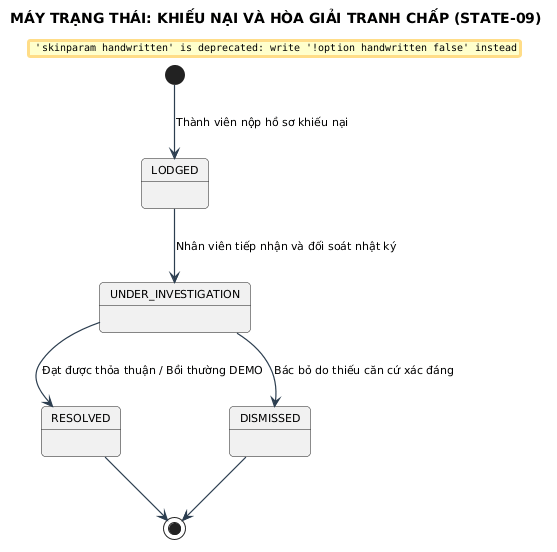

The diagram above was rendered by PlantUML. Its source (embedded in the PNG):
@startuml
title MÁY TRẠNG THÁI: KHIẾU NẠI VÀ HÒA GIẢI TRANH CHẤP (STATE-09)

skinparam backgroundColor #FFFFFF
skinparam defaultFontName "Segoe UI"
skinparam defaultFontSize 11
skinparam roundCorner 8
skinparam shadowing false
skinparam handwritten false
skinparam ArrowColor #2C3E50
skinparam ArrowThickness 1.2


[*] --> LODGED : Thành viên nộp hồ sơ khiếu nại

LODGED --> UNDER_INVESTIGATION : Nhân viên tiếp nhận và đối soát nhật ký
UNDER_INVESTIGATION --> RESOLVED : Đạt được thỏa thuận / Bồi thường DEMO
UNDER_INVESTIGATION --> DISMISSED : Bác bỏ do thiếu căn cứ xác đáng

RESOLVED --> [*]
DISMISSED --> [*]
@enduml